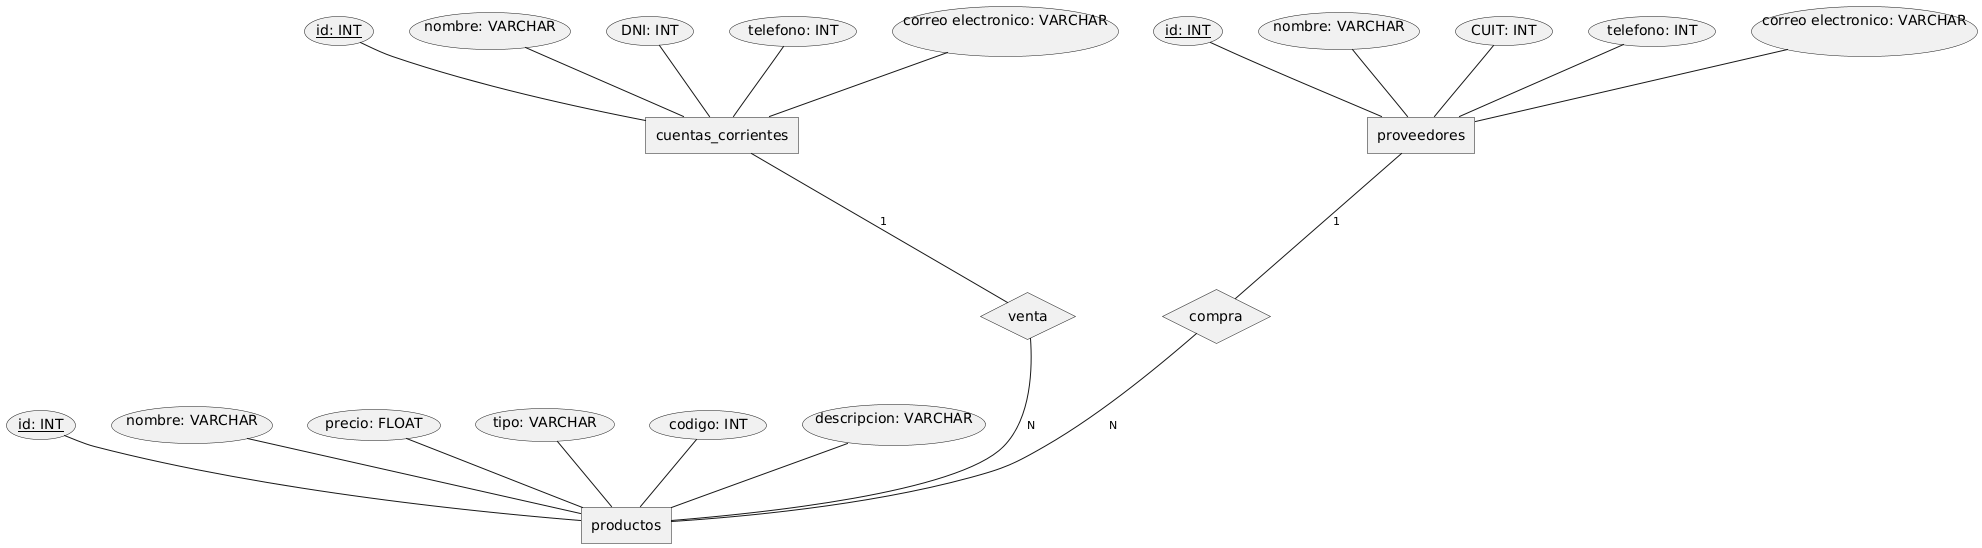

The diagram above was rendered by PlantUML. Its source (embedded in the PNG):
@startchen

entity proveedores {
  id: INT <<key>>
  nombre: VARCHAR
  CUIT: INT
  telefono: INT
  correo electronico: VARCHAR
}

entity cuentas_corrientes {
  id: INT <<key>>
  nombre: VARCHAR
  DNI: INT 
  telefono: INT
  correo electronico: VARCHAR
}

entity productos {
  id: INT <<key>>
  nombre: VARCHAR
  precio: FLOAT
  tipo: VARCHAR
  codigo: INT 
  descripcion: VARCHAR
}

relationship compra{
}

relationship venta{
}

proveedores -1- compra
compra -N- productos

cuentas_corrientes -1- venta
venta -N- productos

@endchen